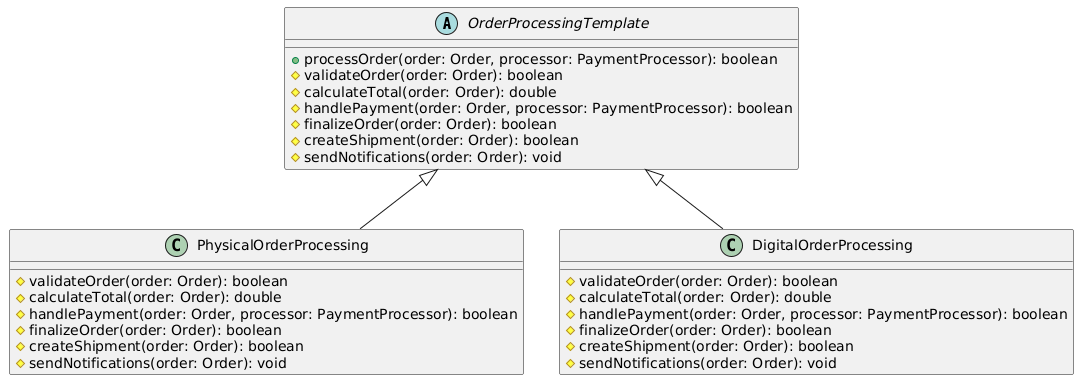

The diagram above was rendered by PlantUML. Its source (embedded in the PNG):
@startuml
abstract class OrderProcessingTemplate {
  + processOrder(order: Order, processor: PaymentProcessor): boolean
  # validateOrder(order: Order): boolean
  # calculateTotal(order: Order): double
  # handlePayment(order: Order, processor: PaymentProcessor): boolean
  # finalizeOrder(order: Order): boolean
  # createShipment(order: Order): boolean
  # sendNotifications(order: Order): void
}

class PhysicalOrderProcessing {
  # validateOrder(order: Order): boolean
  # calculateTotal(order: Order): double
  # handlePayment(order: Order, processor: PaymentProcessor): boolean
  # finalizeOrder(order: Order): boolean
  # createShipment(order: Order): boolean
  # sendNotifications(order: Order): void
}

class DigitalOrderProcessing {
  # validateOrder(order: Order): boolean
  # calculateTotal(order: Order): double
  # handlePayment(order: Order, processor: PaymentProcessor): boolean
  # finalizeOrder(order: Order): boolean
  # createShipment(order: Order): boolean
  # sendNotifications(order: Order): void
}

OrderProcessingTemplate <|-- PhysicalOrderProcessing
OrderProcessingTemplate <|-- DigitalOrderProcessing
@enduml